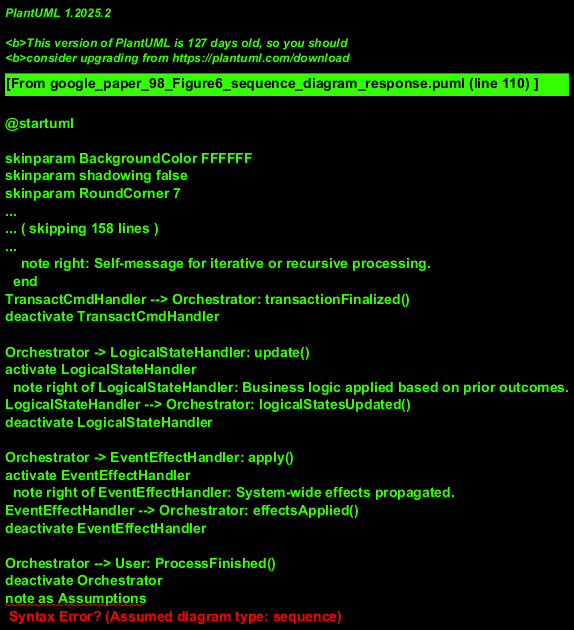

The diagram above was rendered by PlantUML. Its source (embedded in the PNG):
@startuml
!theme vibrant
title Command Execution Sequence

actor User
participant Orchestrator
participant RuntimeCmdHandler as "RuntimeCommands"
participant ActionHandler as "Action"
participant DeviceHandler as "Device"
participant ParameterSvc as "ParameterService"
participant StateMgr as "StatesManager"
participant WaitCmdHandler as "WaitCommands"
participant SensorHandler as "Sensors"
participant TransactCmdHandler as "TransactionCommand"
participant StarterMod as "Starter"
participant ConnectSvc as "StartConnection"
participant LogicalStateHandler as "LogicalStates"
participant EventEffectHandler as "EventEffects"

User -> Orchestrator: StartProcess()
activate Orchestrator

Orchestrator -> RuntimeCmdHandler: execute()
activate RuntimeCmdHandler
  RuntimeCmdHandler -> StateMgr: updateState("RuntimeContext")
  activate StateMgr
  StateMgr --> RuntimeCmdHandler: ack
  deactivate StateMgr

  RuntimeCmdHandler -> ActionHandler: perform()
  activate ActionHandler
    ActionHandler -> ParameterSvc: getParameter("ActionConfig")
    activate ParameterSvc
      note right of ParameterSvc: May involve recursive lookups for nested parameters.
      ParameterSvc --> ActionHandler: params
    deactivate ParameterSvc
  ActionHandler --> RuntimeCmdHandler: actionDone
  deactivate ActionHandler

  RuntimeCmdHandler -> DeviceHandler: setup()
  activate DeviceHandler
    DeviceHandler -> ParameterSvc: getParameter("DeviceConfig")
    activate ParameterSvc
      ParameterSvc --> DeviceHandler: params
    deactivate ParameterSvc
  DeviceHandler --> RuntimeCmdHandler: deviceReady
  deactivate DeviceHandler
RuntimeCmdHandler --> Orchestrator: runtimeCommandsComplete()
deactivate RuntimeCmdHandler

Orchestrator -> WaitCmdHandler: execute()
activate WaitCmdHandler
  WaitCmdHandler -> StateMgr: checkState("WaitTrigger")
  activate StateMgr
  StateMgr --> WaitCmdHandler: stateInfo
  deactivate StateMgr
  WaitCmdHandler -> ParameterSvc: getParameter("WaitDuration")
  activate ParameterSvc
  ParameterSvc --> WaitCmdHandler: durationParam
  deactivate ParameterSvc
WaitCmdHandler --> Orchestrator: waitComplete()
deactivate WaitCmdHandler

Orchestrator -> SensorHandler: processData()
activate SensorHandler
  SensorHandler -> StateMgr: updateState("SensorReadings")
  activate StateMgr
  StateMgr --> SensorHandler: ack
  deactivate StateMgr
SensorHandler --> Orchestrator: sensorDataProcessed()
deactivate SensorHandler

Orchestrator -> TransactCmdHandler: executeTransaction()
activate TransactCmdHandler
  TransactCmdHandler -> StateMgr: updateState("TransactionPending")
  activate StateMgr
  StateMgr --> TransactCmdHandler: ack
  deactivate StateMgr

  TransactCmdHandler -> StarterMod: initiate()
  activate StarterMod
    StarterMod -> ConnectSvc: establish()
    activate ConnectSvc
    ConnectSvc --> StarterMod: connectionUp
    deactivate ConnectSvc
  StarterMod --> TransactCmdHandler: initiatedSuccessfully
  deactivate StarterMod

  loop For each transaction item OR if retry needed
    TransactCmdHandler -> TransactCmdHandler: processItem()
    note right: Self-message for iterative or recursive processing.
  end
TransactCmdHandler --> Orchestrator: transactionFinalized()
deactivate TransactCmdHandler

Orchestrator -> LogicalStateHandler: update()
activate LogicalStateHandler
  note right of LogicalStateHandler: Business logic applied based on prior outcomes.
LogicalStateHandler --> Orchestrator: logicalStatesUpdated()
deactivate LogicalStateHandler

Orchestrator -> EventEffectHandler: apply()
activate EventEffectHandler
  note right of EventEffectHandler: System-wide effects propagated.
EventEffectHandler --> Orchestrator: effectsApplied()
deactivate EventEffectHandler

Orchestrator --> User: ProcessFinished()
deactivate Orchestrator
note as Assumptions
  - An "Orchestrator" coordinates the overall flow.
  - "ParameterService" and "StatesManager" are shared services.
  - Self-loops on Parameter and TransactionCommand are shown as specific interactions.
end note
@enduml